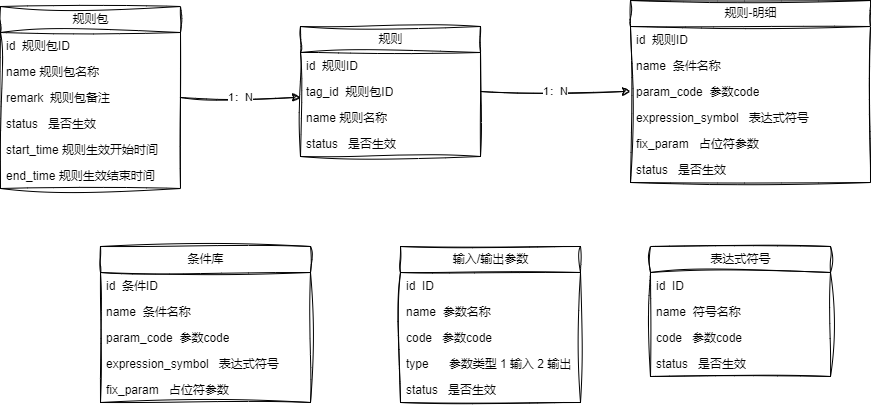

The diagram above was exported from draw.io. Its source (the exported page's mxGraphModel, read from the mxfile embedded in the PNG):
<mxGraphModel dx="1147" dy="787" grid="1" gridSize="10" guides="1" tooltips="1" connect="1" arrows="1" fold="1" page="1" pageScale="1" pageWidth="1400" pageHeight="850" math="0" shadow="0">
  <root>
    <mxCell id="0" />
    <mxCell id="1" parent="0" />
    <mxCell id="2" value="规则包" style="swimlane;fontStyle=0;childLayout=stackLayout;horizontal=1;startSize=26;fillColor=none;horizontalStack=0;resizeParent=1;resizeParentMax=0;resizeLast=0;collapsible=1;marginBottom=0;html=1;sketch=1;curveFitting=1;jiggle=2;" vertex="1" parent="1">
      <mxGeometry x="80" y="100" width="180" height="182" as="geometry" />
    </mxCell>
    <mxCell id="3" value="id&amp;nbsp; 规则包ID" style="text;strokeColor=none;fillColor=none;align=left;verticalAlign=top;spacingLeft=4;spacingRight=4;overflow=hidden;rotatable=0;points=[[0,0.5],[1,0.5]];portConstraint=eastwest;whiteSpace=wrap;html=1;sketch=1;curveFitting=1;jiggle=2;" vertex="1" parent="2">
      <mxGeometry y="26" width="180" height="26" as="geometry" />
    </mxCell>
    <mxCell id="4" value="name 规则包名称" style="text;strokeColor=none;fillColor=none;align=left;verticalAlign=top;spacingLeft=4;spacingRight=4;overflow=hidden;rotatable=0;points=[[0,0.5],[1,0.5]];portConstraint=eastwest;whiteSpace=wrap;html=1;sketch=1;curveFitting=1;jiggle=2;" vertex="1" parent="2">
      <mxGeometry y="52" width="180" height="26" as="geometry" />
    </mxCell>
    <mxCell id="9" value="remark&amp;nbsp; 规则包备注&lt;br&gt;" style="text;strokeColor=none;fillColor=none;align=left;verticalAlign=top;spacingLeft=4;spacingRight=4;overflow=hidden;rotatable=0;points=[[0,0.5],[1,0.5]];portConstraint=eastwest;whiteSpace=wrap;html=1;sketch=1;curveFitting=1;jiggle=2;" vertex="1" parent="2">
      <mxGeometry y="78" width="180" height="26" as="geometry" />
    </mxCell>
    <mxCell id="10" value="status&amp;nbsp; &amp;nbsp;是否生效" style="text;strokeColor=none;fillColor=none;align=left;verticalAlign=top;spacingLeft=4;spacingRight=4;overflow=hidden;rotatable=0;points=[[0,0.5],[1,0.5]];portConstraint=eastwest;whiteSpace=wrap;html=1;sketch=1;curveFitting=1;jiggle=2;" vertex="1" parent="2">
      <mxGeometry y="104" width="180" height="26" as="geometry" />
    </mxCell>
    <mxCell id="11" value="start_time 规则生效开始时间" style="text;strokeColor=none;fillColor=none;align=left;verticalAlign=top;spacingLeft=4;spacingRight=4;overflow=hidden;rotatable=0;points=[[0,0.5],[1,0.5]];portConstraint=eastwest;whiteSpace=wrap;html=1;sketch=1;curveFitting=1;jiggle=2;" vertex="1" parent="2">
      <mxGeometry y="130" width="180" height="26" as="geometry" />
    </mxCell>
    <mxCell id="12" value="end_time 规则生效结束时间" style="text;strokeColor=none;fillColor=none;align=left;verticalAlign=top;spacingLeft=4;spacingRight=4;overflow=hidden;rotatable=0;points=[[0,0.5],[1,0.5]];portConstraint=eastwest;whiteSpace=wrap;html=1;sketch=1;curveFitting=1;jiggle=2;" vertex="1" parent="2">
      <mxGeometry y="156" width="180" height="26" as="geometry" />
    </mxCell>
    <mxCell id="13" value="规则" style="swimlane;fontStyle=0;childLayout=stackLayout;horizontal=1;startSize=26;fillColor=none;horizontalStack=0;resizeParent=1;resizeParentMax=0;resizeLast=0;collapsible=1;marginBottom=0;html=1;sketch=1;curveFitting=1;jiggle=2;" vertex="1" parent="1">
      <mxGeometry x="380" y="120" width="180" height="130" as="geometry" />
    </mxCell>
    <mxCell id="14" value="id&amp;nbsp; 规则ID" style="text;strokeColor=none;fillColor=none;align=left;verticalAlign=top;spacingLeft=4;spacingRight=4;overflow=hidden;rotatable=0;points=[[0,0.5],[1,0.5]];portConstraint=eastwest;whiteSpace=wrap;html=1;sketch=1;curveFitting=1;jiggle=2;" vertex="1" parent="13">
      <mxGeometry y="26" width="180" height="26" as="geometry" />
    </mxCell>
    <mxCell id="20" value="tag_id&amp;nbsp; 规则包ID" style="text;strokeColor=none;fillColor=none;align=left;verticalAlign=top;spacingLeft=4;spacingRight=4;overflow=hidden;rotatable=0;points=[[0,0.5],[1,0.5]];portConstraint=eastwest;whiteSpace=wrap;html=1;sketch=1;curveFitting=1;jiggle=2;" vertex="1" parent="13">
      <mxGeometry y="52" width="180" height="26" as="geometry" />
    </mxCell>
    <mxCell id="15" value="name 规则名称" style="text;strokeColor=none;fillColor=none;align=left;verticalAlign=top;spacingLeft=4;spacingRight=4;overflow=hidden;rotatable=0;points=[[0,0.5],[1,0.5]];portConstraint=eastwest;whiteSpace=wrap;html=1;sketch=1;curveFitting=1;jiggle=2;" vertex="1" parent="13">
      <mxGeometry y="78" width="180" height="26" as="geometry" />
    </mxCell>
    <mxCell id="17" value="status&amp;nbsp; &amp;nbsp;是否生效" style="text;strokeColor=none;fillColor=none;align=left;verticalAlign=top;spacingLeft=4;spacingRight=4;overflow=hidden;rotatable=0;points=[[0,0.5],[1,0.5]];portConstraint=eastwest;whiteSpace=wrap;html=1;sketch=1;curveFitting=1;jiggle=2;" vertex="1" parent="13">
      <mxGeometry y="104" width="180" height="26" as="geometry" />
    </mxCell>
    <mxCell id="21" value="条件库" style="swimlane;fontStyle=0;childLayout=stackLayout;horizontal=1;startSize=26;fillColor=none;horizontalStack=0;resizeParent=1;resizeParentMax=0;resizeLast=0;collapsible=1;marginBottom=0;html=1;sketch=1;curveFitting=1;jiggle=2;" vertex="1" parent="1">
      <mxGeometry x="180" y="340" width="210" height="156" as="geometry" />
    </mxCell>
    <mxCell id="22" value="id&amp;nbsp; 条件ID" style="text;strokeColor=none;fillColor=none;align=left;verticalAlign=top;spacingLeft=4;spacingRight=4;overflow=hidden;rotatable=0;points=[[0,0.5],[1,0.5]];portConstraint=eastwest;whiteSpace=wrap;html=1;sketch=1;curveFitting=1;jiggle=2;" vertex="1" parent="21">
      <mxGeometry y="26" width="210" height="26" as="geometry" />
    </mxCell>
    <mxCell id="23" value="name&amp;nbsp; 条件名称" style="text;strokeColor=none;fillColor=none;align=left;verticalAlign=top;spacingLeft=4;spacingRight=4;overflow=hidden;rotatable=0;points=[[0,0.5],[1,0.5]];portConstraint=eastwest;whiteSpace=wrap;html=1;sketch=1;curveFitting=1;jiggle=2;" vertex="1" parent="21">
      <mxGeometry y="52" width="210" height="26" as="geometry" />
    </mxCell>
    <mxCell id="24" value="param_code&amp;nbsp; 参数code" style="text;strokeColor=none;fillColor=none;align=left;verticalAlign=top;spacingLeft=4;spacingRight=4;overflow=hidden;rotatable=0;points=[[0,0.5],[1,0.5]];portConstraint=eastwest;whiteSpace=wrap;html=1;sketch=1;curveFitting=1;jiggle=2;" vertex="1" parent="21">
      <mxGeometry y="78" width="210" height="26" as="geometry" />
    </mxCell>
    <mxCell id="38" value="expression_symbol&amp;nbsp; &amp;nbsp;表达式符号" style="text;strokeColor=none;fillColor=none;align=left;verticalAlign=top;spacingLeft=4;spacingRight=4;overflow=hidden;rotatable=0;points=[[0,0.5],[1,0.5]];portConstraint=eastwest;whiteSpace=wrap;html=1;sketch=1;curveFitting=1;jiggle=2;" vertex="1" parent="21">
      <mxGeometry y="104" width="210" height="26" as="geometry" />
    </mxCell>
    <mxCell id="39" value="fix_param&amp;nbsp; &amp;nbsp;占位符参数" style="text;strokeColor=none;fillColor=none;align=left;verticalAlign=top;spacingLeft=4;spacingRight=4;overflow=hidden;rotatable=0;points=[[0,0.5],[1,0.5]];portConstraint=eastwest;whiteSpace=wrap;html=1;sketch=1;curveFitting=1;jiggle=2;" vertex="1" parent="21">
      <mxGeometry y="130" width="210" height="26" as="geometry" />
    </mxCell>
    <mxCell id="26" value="输入/输出参数" style="swimlane;fontStyle=0;childLayout=stackLayout;horizontal=1;startSize=26;fillColor=none;horizontalStack=0;resizeParent=1;resizeParentMax=0;resizeLast=0;collapsible=1;marginBottom=0;html=1;sketch=1;curveFitting=1;jiggle=2;" vertex="1" parent="1">
      <mxGeometry x="480" y="340" width="180" height="156" as="geometry" />
    </mxCell>
    <mxCell id="27" value="id&amp;nbsp; ID" style="text;strokeColor=none;fillColor=none;align=left;verticalAlign=top;spacingLeft=4;spacingRight=4;overflow=hidden;rotatable=0;points=[[0,0.5],[1,0.5]];portConstraint=eastwest;whiteSpace=wrap;html=1;sketch=1;curveFitting=1;jiggle=2;" vertex="1" parent="26">
      <mxGeometry y="26" width="180" height="26" as="geometry" />
    </mxCell>
    <mxCell id="28" value="name&amp;nbsp; 参数名称" style="text;strokeColor=none;fillColor=none;align=left;verticalAlign=top;spacingLeft=4;spacingRight=4;overflow=hidden;rotatable=0;points=[[0,0.5],[1,0.5]];portConstraint=eastwest;whiteSpace=wrap;html=1;sketch=1;curveFitting=1;jiggle=2;" vertex="1" parent="26">
      <mxGeometry y="52" width="180" height="26" as="geometry" />
    </mxCell>
    <mxCell id="29" value="code&amp;nbsp; &amp;nbsp;参数code" style="text;strokeColor=none;fillColor=none;align=left;verticalAlign=top;spacingLeft=4;spacingRight=4;overflow=hidden;rotatable=0;points=[[0,0.5],[1,0.5]];portConstraint=eastwest;whiteSpace=wrap;html=1;sketch=1;curveFitting=1;jiggle=2;" vertex="1" parent="26">
      <mxGeometry y="78" width="180" height="26" as="geometry" />
    </mxCell>
    <mxCell id="36" value="type&amp;nbsp; &amp;nbsp; &amp;nbsp; 参数类型 1 输入 2 输出" style="text;strokeColor=none;fillColor=none;align=left;verticalAlign=top;spacingLeft=4;spacingRight=4;overflow=hidden;rotatable=0;points=[[0,0.5],[1,0.5]];portConstraint=eastwest;whiteSpace=wrap;html=1;sketch=1;curveFitting=1;jiggle=2;" vertex="1" parent="26">
      <mxGeometry y="104" width="180" height="26" as="geometry" />
    </mxCell>
    <mxCell id="30" value="status&amp;nbsp; &amp;nbsp;是否生效" style="text;strokeColor=none;fillColor=none;align=left;verticalAlign=top;spacingLeft=4;spacingRight=4;overflow=hidden;rotatable=0;points=[[0,0.5],[1,0.5]];portConstraint=eastwest;whiteSpace=wrap;html=1;sketch=1;curveFitting=1;jiggle=2;" vertex="1" parent="26">
      <mxGeometry y="130" width="180" height="26" as="geometry" />
    </mxCell>
    <mxCell id="40" value="规则-明细" style="swimlane;fontStyle=0;childLayout=stackLayout;horizontal=1;startSize=26;fillColor=none;horizontalStack=0;resizeParent=1;resizeParentMax=0;resizeLast=0;collapsible=1;marginBottom=0;html=1;sketch=1;curveFitting=1;jiggle=2;" vertex="1" parent="1">
      <mxGeometry x="710" y="94" width="240" height="182" as="geometry" />
    </mxCell>
    <mxCell id="41" value="id&amp;nbsp; 规则ID" style="text;strokeColor=none;fillColor=none;align=left;verticalAlign=top;spacingLeft=4;spacingRight=4;overflow=hidden;rotatable=0;points=[[0,0.5],[1,0.5]];portConstraint=eastwest;whiteSpace=wrap;html=1;sketch=1;curveFitting=1;jiggle=2;" vertex="1" parent="40">
      <mxGeometry y="26" width="240" height="26" as="geometry" />
    </mxCell>
    <mxCell id="42" value="name&amp;nbsp; 条件名称" style="text;strokeColor=none;fillColor=none;align=left;verticalAlign=top;spacingLeft=4;spacingRight=4;overflow=hidden;rotatable=0;points=[[0,0.5],[1,0.5]];portConstraint=eastwest;whiteSpace=wrap;html=1;sketch=1;curveFitting=1;jiggle=2;" vertex="1" parent="40">
      <mxGeometry y="52" width="240" height="26" as="geometry" />
    </mxCell>
    <mxCell id="43" value="param_code&amp;nbsp; 参数code" style="text;strokeColor=none;fillColor=none;align=left;verticalAlign=top;spacingLeft=4;spacingRight=4;overflow=hidden;rotatable=0;points=[[0,0.5],[1,0.5]];portConstraint=eastwest;whiteSpace=wrap;html=1;sketch=1;curveFitting=1;jiggle=2;" vertex="1" parent="40">
      <mxGeometry y="78" width="240" height="26" as="geometry" />
    </mxCell>
    <mxCell id="44" value="expression_symbol&amp;nbsp; &amp;nbsp;表达式符号" style="text;strokeColor=none;fillColor=none;align=left;verticalAlign=top;spacingLeft=4;spacingRight=4;overflow=hidden;rotatable=0;points=[[0,0.5],[1,0.5]];portConstraint=eastwest;whiteSpace=wrap;html=1;sketch=1;curveFitting=1;jiggle=2;" vertex="1" parent="40">
      <mxGeometry y="104" width="240" height="26" as="geometry" />
    </mxCell>
    <mxCell id="46" value="fix_param&amp;nbsp; &amp;nbsp;占位符参数" style="text;strokeColor=none;fillColor=none;align=left;verticalAlign=top;spacingLeft=4;spacingRight=4;overflow=hidden;rotatable=0;points=[[0,0.5],[1,0.5]];portConstraint=eastwest;whiteSpace=wrap;html=1;sketch=1;curveFitting=1;jiggle=2;" vertex="1" parent="40">
      <mxGeometry y="130" width="240" height="26" as="geometry" />
    </mxCell>
    <mxCell id="47" value="status&amp;nbsp; &amp;nbsp;是否生效" style="text;strokeColor=none;fillColor=none;align=left;verticalAlign=top;spacingLeft=4;spacingRight=4;overflow=hidden;rotatable=0;points=[[0,0.5],[1,0.5]];portConstraint=eastwest;whiteSpace=wrap;html=1;sketch=1;curveFitting=1;jiggle=2;" vertex="1" parent="40">
      <mxGeometry y="156" width="240" height="26" as="geometry" />
    </mxCell>
    <mxCell id="45" value="1：N" style="edgeStyle=none;html=1;exitX=1;exitY=0.5;exitDx=0;exitDy=0;entryX=0;entryY=-0.269;entryDx=0;entryDy=0;entryPerimeter=0;sketch=1;curveFitting=1;jiggle=2;" edge="1" parent="1" source="9" target="15">
      <mxGeometry relative="1" as="geometry" />
    </mxCell>
    <mxCell id="49" value="1：N" style="edgeStyle=none;html=1;exitX=1;exitY=0.5;exitDx=0;exitDy=0;entryX=0;entryY=0.5;entryDx=0;entryDy=0;sketch=1;curveFitting=1;jiggle=2;" edge="1" parent="1" source="20" target="43">
      <mxGeometry relative="1" as="geometry">
        <mxPoint x="740" y="230" as="targetPoint" />
      </mxGeometry>
    </mxCell>
    <mxCell id="50" value="表达式符号" style="swimlane;fontStyle=0;childLayout=stackLayout;horizontal=1;startSize=26;fillColor=none;horizontalStack=0;resizeParent=1;resizeParentMax=0;resizeLast=0;collapsible=1;marginBottom=0;html=1;sketch=1;curveFitting=1;jiggle=2;" vertex="1" parent="1">
      <mxGeometry x="730" y="340" width="180" height="130" as="geometry" />
    </mxCell>
    <mxCell id="51" value="id&amp;nbsp; ID" style="text;strokeColor=none;fillColor=none;align=left;verticalAlign=top;spacingLeft=4;spacingRight=4;overflow=hidden;rotatable=0;points=[[0,0.5],[1,0.5]];portConstraint=eastwest;whiteSpace=wrap;html=1;sketch=1;curveFitting=1;jiggle=2;" vertex="1" parent="50">
      <mxGeometry y="26" width="180" height="26" as="geometry" />
    </mxCell>
    <mxCell id="52" value="name&amp;nbsp; 符号名称" style="text;strokeColor=none;fillColor=none;align=left;verticalAlign=top;spacingLeft=4;spacingRight=4;overflow=hidden;rotatable=0;points=[[0,0.5],[1,0.5]];portConstraint=eastwest;whiteSpace=wrap;html=1;sketch=1;curveFitting=1;jiggle=2;" vertex="1" parent="50">
      <mxGeometry y="52" width="180" height="26" as="geometry" />
    </mxCell>
    <mxCell id="53" value="code&amp;nbsp; &amp;nbsp;参数code" style="text;strokeColor=none;fillColor=none;align=left;verticalAlign=top;spacingLeft=4;spacingRight=4;overflow=hidden;rotatable=0;points=[[0,0.5],[1,0.5]];portConstraint=eastwest;whiteSpace=wrap;html=1;sketch=1;curveFitting=1;jiggle=2;" vertex="1" parent="50">
      <mxGeometry y="78" width="180" height="26" as="geometry" />
    </mxCell>
    <mxCell id="55" value="status&amp;nbsp; &amp;nbsp;是否生效" style="text;strokeColor=none;fillColor=none;align=left;verticalAlign=top;spacingLeft=4;spacingRight=4;overflow=hidden;rotatable=0;points=[[0,0.5],[1,0.5]];portConstraint=eastwest;whiteSpace=wrap;html=1;sketch=1;curveFitting=1;jiggle=2;" vertex="1" parent="50">
      <mxGeometry y="104" width="180" height="26" as="geometry" />
    </mxCell>
  </root>
</mxGraphModel>